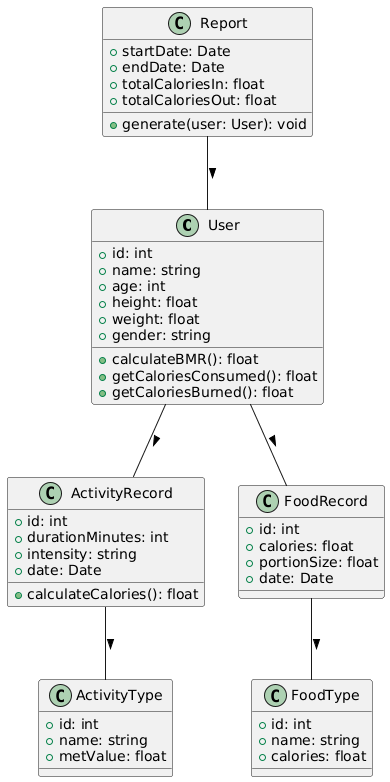

The diagram above was rendered by PlantUML. Its source (embedded in the PNG):
@startuml
' =====================
' Klassen
' =====================

class User {
  +id: int
  +name: string
  +age: int
  +height: float
  +weight: float
  +gender: string
  
  +calculateBMR(): float
  +getCaloriesConsumed(): float
  +getCaloriesBurned(): float
}

class ActivityRecord {
  +id: int
  +durationMinutes: int
  +intensity: string
  +date: Date
  
  +calculateCalories(): float
}

class FoodRecord {
  +id: int
  +calories: float
  +portionSize: float
  +date: Date
}

class ActivityType {
  +id: int
  +name: string
  +metValue: float
}

class FoodType {
  +id: int
  +name: string
  +calories: float
}

class Report {
  +startDate: Date
  +endDate: Date
  +totalCaloriesIn: float
  +totalCaloriesOut: float
  
  +generate(user: User): void
}

' =====================
' Beziehungen
' =====================

User  --  ActivityRecord : >
User  --  FoodRecord : >
ActivityRecord  --  ActivityType :  >
FoodRecord  --  FoodType :  >
Report  --  User :  >
@enduml